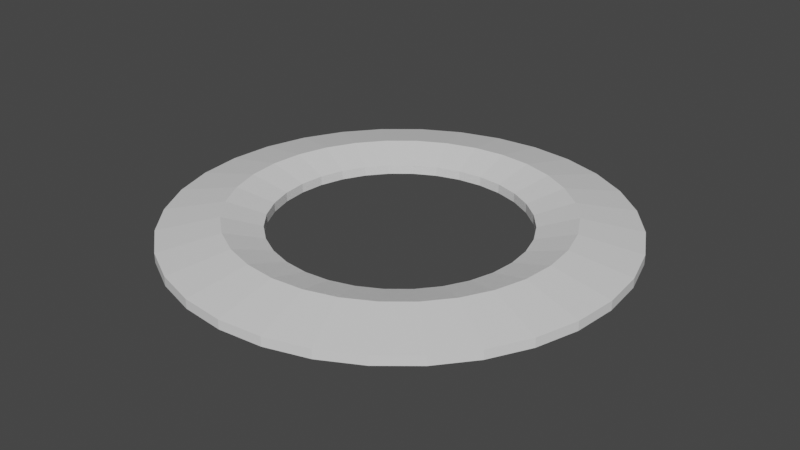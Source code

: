 # Source: idisc.blend  (saved by Blender 3.6.13; exported with 4.5.12 LTS)
import bpy
from mathutils import Matrix  # noqa: F401  (used for matrix-valued properties, if any)

bpy.ops.wm.read_factory_settings(use_empty=True)
scene = bpy.context.scene
scene.name = 'Scene'

# ---- collections
col_collection = bpy.data.collections.new('Collection'); scene.collection.children.link(col_collection)

# ---- materials (node trees are filled in below, after node groups)
mat_material_001 = bpy.data.materials.new('Material.001')
mat_material_001.use_transparent_shadow = False
mat_lights = bpy.data.materials.new('lights')
mat_lights.use_transparent_shadow = False

# ---- material node trees
mat_material_001.use_nodes = True; mat_material_001.node_tree.nodes.clear()
_N = mat_material_001.node_tree.nodes; _L = mat_material_001.node_tree.links
n0 = _N.new('ShaderNodeBsdfPrincipled'); n0.name = 'Principled BSDF'; n0.location = (10, 300)
n0.distribution = 'GGX'
n0.subsurface_method = 'RANDOM_WALK_SKIN'
n0.inputs[3].default_value = 1.45
n0.inputs[27].default_value = (0.0, 0.0, 0.0, 1.0)
n0.inputs[28].default_value = 1.0
n1 = _N.new('ShaderNodeOutputMaterial'); n1.name = 'Material Output'; n1.location = (300, 300)
_L.new(n0.outputs[0], n1.inputs[0])
n1.is_active_output = True
mat_lights.use_nodes = True; mat_lights.node_tree.nodes.clear()
_N = mat_lights.node_tree.nodes; _L = mat_lights.node_tree.links
n0 = _N.new('ShaderNodeBsdfPrincipled'); n0.name = 'Principled BSDF'; n0.location = (10, 300)
n0.distribution = 'GGX'
n0.subsurface_method = 'RANDOM_WALK_SKIN'
n0.inputs[3].default_value = 1.45
n0.inputs[27].default_value = (0.0, 0.0, 0.0, 1.0)
n0.inputs[28].default_value = 1.0
n1 = _N.new('ShaderNodeOutputMaterial'); n1.name = 'Material Output'; n1.location = (300, 300)
_L.new(n0.outputs[0], n1.inputs[0])
n1.is_active_output = True

# ---- world
world_world = bpy.data.worlds.new('World'); scene.world = world_world
world_world.use_nodes = True; world_world.node_tree.nodes.clear()
_N = world_world.node_tree.nodes; _L = world_world.node_tree.links
n0 = _N.new('ShaderNodeOutputWorld'); n0.name = 'World Output'; n0.location = (300, 300)
n1 = _N.new('ShaderNodeBackground'); n1.name = 'Background'; n1.location = (10, 300)
n1.inputs[0].default_value = (0.05088, 0.05088, 0.05088, 1.0)
_L.new(n1.outputs[0], n0.inputs[0])
n0.is_active_output = True
world_world.color = (0.05088, 0.05088, 0.05088)
world_world.use_sun_shadow = False
world_world.sun_shadow_jitter_overblur = 0.0

# ---- meshes
me_circle = bpy.data.meshes.new('Circle')
me_circle.from_pydata([(-4.293e-10, 0.12, -0.0025), (-0.02341, 0.1177, -0.0025), (-0.04592, 0.1109, -0.0025), (-0.06667, 0.09978, -0.0025), (-0.08485, 0.08485, -0.0025), (-0.09978, 0.06667, -0.0025), (-0.1109, 0.04592, -0.0025), (-0.1177, 0.02341, -0.0025), (-0.12, 0.0, -0.0025), (-0.1177, -0.02341, -0.0025), (-0.1109, -0.04592, -0.0025), (-0.09978, -0.06667, -0.0025), (-0.08485, -0.08485, -0.0025), (-0.06667, -0.09978, -0.0025), (-0.04592, -0.1109, -0.0025), (-0.02341, -0.1177, -0.0025), (-4.293e-10, -0.12, -0.0025), (0.02341, -0.1177, -0.0025), (0.04592, -0.1109, -0.0025), (0.06667, -0.09978, -0.0025), (0.08485, -0.08485, -0.0025), (0.09978, -0.06667, -0.0025), (0.1109, -0.04592, -0.0025), (0.1177, -0.02341, -0.0025), (0.12, 0.0, -0.0025), (0.1177, 0.02341, -0.0025), (0.1109, 0.04592, -0.0025), (0.09978, 0.06667, -0.0025), (0.08485, 0.08485, -0.0025), (0.06667, 0.09978, -0.0025), (0.04592, 0.1109, -0.0025), (0.02341, 0.1177, -0.0025), (-0.01311, 0.06591, -0.0025), (-5.949e-09, 0.0672, -0.0025), (-0.02572, 0.06209, -0.0025), (-0.03734, 0.05588, -0.0025), (-0.04752, 0.04752, -0.0025), (-0.05588, 0.03734, -0.0025), (-0.06209, 0.02572, -0.0025), (-0.06591, 0.01311, -0.0025), (-0.0672, -5.538e-09, -0.0025), (-0.06591, -0.01311, -0.0025), (-0.06209, -0.02572, -0.0025), (-0.05588, -0.03734, -0.0025), (-0.04752, -0.04752, -0.0025), (-0.03734, -0.05588, -0.0025), (-0.02572, -0.06209, -0.0025), (-0.01311, -0.06591, -0.0025), (5.097e-09, -0.0672, -0.0025), (0.01311, -0.06591, -0.0025), (0.02572, -0.06209, -0.0025), (0.03734, -0.05588, -0.0025), (0.04752, -0.04752, -0.0025), (0.05588, -0.03734, -0.0025), (0.06209, -0.02572, -0.0025), (0.06591, -0.01311, -0.0025), (0.0672, 5.508e-09, -0.0025), (0.06591, 0.01311, -0.0025), (0.06209, 0.02572, -0.0025), (0.05588, 0.03734, -0.0025), (0.04752, 0.04752, -0.0025), (0.03734, 0.05588, -0.0025), (0.02572, 0.06209, -0.0025), (0.01311, 0.06591, -0.0025), (-0.01717, 0.08631, -0.008467), (-2.152e-10, 0.088, -0.008467), (-0.03367, 0.0813, -0.008467), (-0.04889, 0.07317, -0.008467), (-0.06222, 0.06222, -0.008467), (-0.07317, 0.04889, -0.008467), (-0.0813, 0.03367, -0.008467), (-0.08631, 0.01717, -0.008467), (-0.088, -5.352e-11, -0.008467), (-0.08631, -0.01717, -0.008467), (-0.0813, -0.03367, -0.008467), (-0.07317, -0.04889, -0.008467), (-0.06222, -0.06222, -0.008467), (-0.04889, -0.07317, -0.008467), (-0.03367, -0.0813, -0.008467), (-0.01717, -0.08631, -0.008467), (-2.152e-10, -0.088, -0.008467), (0.01717, -0.08631, -0.008467), (0.03367, -0.0813, -0.008467), (0.04889, -0.07317, -0.008467), (0.06222, -0.06222, -0.008467), (0.07317, -0.04889, -0.008467), (0.0813, -0.03367, -0.008467), (0.08631, -0.01717, -0.008467), (0.088, -5.352e-11, -0.008467), (0.08631, 0.01717, -0.008467), (0.0813, 0.03367, -0.008467), (0.07317, 0.04889, -0.008467), (0.06222, 0.06222, -0.008467), (0.04889, 0.07317, -0.008467), (0.03367, 0.0813, -0.008467), (0.01717, 0.08631, -0.008467), (0.088, -5.352e-11, 0.008467), (0.08631, -0.01717, 0.008467), (-4.293e-10, 0.12, 0.0025), (-0.02341, 0.1177, 0.0025), (-0.04592, 0.1109, 0.0025), (-0.06667, 0.09978, 0.0025), (-0.08485, 0.08485, 0.0025), (-0.09978, 0.06667, 0.0025), (-0.1109, 0.04592, 0.0025), (-0.1177, 0.02341, 0.0025), (-0.12, 0.0, 0.0025), (-0.1177, -0.02341, 0.0025), (-0.1109, -0.04592, 0.0025), (-0.09978, -0.06667, 0.0025), (-0.08485, -0.08485, 0.0025), (-0.06667, -0.09978, 0.0025), (-0.04592, -0.1109, 0.0025), (-0.02341, -0.1177, 0.0025), (-4.293e-10, -0.12, 0.0025), (0.02341, -0.1177, 0.0025), (0.04592, -0.1109, 0.0025), (0.06667, -0.09978, 0.0025), (0.08485, -0.08485, 0.0025), (0.09978, -0.06667, 0.0025), (0.1109, -0.04592, 0.0025), (0.1177, -0.02341, 0.0025), (0.12, 0.0, 0.0025), (0.1177, 0.02341, 0.0025), (0.1109, 0.04592, 0.0025), (0.09978, 0.06667, 0.0025), (0.08485, 0.08485, 0.0025), (0.06667, 0.09978, 0.0025), (0.04592, 0.1109, 0.0025), (0.02341, 0.1177, 0.0025), (-0.01311, 0.06591, 0.0025), (-5.949e-09, 0.0672, 0.0025), (-0.02572, 0.06209, 0.0025), (-0.03734, 0.05588, 0.0025), (-0.04752, 0.04752, 0.0025), (-0.05588, 0.03734, 0.0025), (-0.06209, 0.02572, 0.0025), (-0.06591, 0.01311, 0.0025), (-0.0672, -5.538e-09, 0.0025), (-0.06591, -0.01311, 0.0025), (-0.06209, -0.02572, 0.0025), (-0.05588, -0.03734, 0.0025), (-0.04752, -0.04752, 0.0025), (-0.03734, -0.05588, 0.0025), (-0.02572, -0.06209, 0.0025), (-0.01311, -0.06591, 0.0025), (5.097e-09, -0.0672, 0.0025), (0.01311, -0.06591, 0.0025), (0.02572, -0.06209, 0.0025), (0.03734, -0.05588, 0.0025), (0.04752, -0.04752, 0.0025), (0.05588, -0.03734, 0.0025), (0.06209, -0.02572, 0.0025), (0.06591, -0.01311, 0.0025), (0.0672, 5.508e-09, 0.0025), (0.06591, 0.01311, 0.0025), (0.06209, 0.02572, 0.0025), (0.05588, 0.03734, 0.0025), (0.04752, 0.04752, 0.0025), (0.03734, 0.05588, 0.0025), (0.02572, 0.06209, 0.0025), (0.01311, 0.06591, 0.0025), (-0.01717, 0.08631, 0.008467), (-2.152e-10, 0.088, 0.008467), (-0.03367, 0.0813, 0.008467), (-0.04889, 0.07317, 0.008467), (-0.06222, 0.06222, 0.008467), (-0.07317, 0.04889, 0.008467), (-0.0813, 0.03367, 0.008467), (-0.08631, 0.01717, 0.008467), (-0.088, -5.352e-11, 0.008467), (-0.08631, -0.01717, 0.008467), (-0.0813, -0.03367, 0.008467), (-0.07317, -0.04889, 0.008467), (-0.06222, -0.06222, 0.008467), (-0.04889, -0.07317, 0.008467), (-0.03367, -0.0813, 0.008467), (-0.01717, -0.08631, 0.008467), (-2.152e-10, -0.088, 0.008467), (0.01717, -0.08631, 0.008467), (0.03367, -0.0813, 0.008467), (0.04889, -0.07317, 0.008467), (0.06222, -0.06222, 0.008467), (0.07317, -0.04889, 0.008467), (0.0813, -0.03367, 0.008467), (0.08631, 0.01717, 0.008467), (0.0813, 0.03367, 0.008467), (0.07317, 0.04889, 0.008467), (0.06222, 0.06222, 0.008467), (0.04889, 0.07317, 0.008467), (0.03367, 0.0813, 0.008467), (0.01717, 0.08631, 0.008467), (-0.01904, 0.09572, 0.006677), (-2.794e-10, 0.0976, 0.006677), (-0.03735, 0.09017, 0.006677), (-0.05422, 0.08115, 0.006677), (-0.06901, 0.06901, 0.006677), (-0.08115, 0.05422, 0.006677), (-0.09017, 0.03735, 0.006677), (-0.09572, 0.01904, 0.006677), (-0.0976, -3.747e-11, 0.006677), (-0.09572, -0.01904, 0.006677), (-0.09017, -0.03735, 0.006677), (-0.08115, -0.05422, 0.006677), (-0.06901, -0.06901, 0.006677), (-0.05422, -0.08115, 0.006677), (-0.03735, -0.09017, 0.006677), (-0.01904, -0.09572, 0.006677), (-2.794e-10, -0.0976, 0.006677), (0.01904, -0.09572, 0.006677), (0.03735, -0.09017, 0.006677), (0.05422, -0.08115, 0.006677), (0.06901, -0.06901, 0.006677), (0.08115, -0.05422, 0.006677), (0.09017, -0.03735, 0.006677), (0.09572, 0.01904, 0.006677), (0.09017, 0.03735, 0.006677), (0.08115, 0.05422, 0.006677), (0.06901, 0.06901, 0.006677), (0.05422, 0.08115, 0.006677), (0.03735, 0.09017, 0.006677), (0.01904, 0.09572, 0.006677), (0.0976, -3.747e-11, 0.006677), (0.09572, -0.01904, 0.006677), (-0.01904, 0.09572, -0.006677), (-2.794e-10, 0.0976, -0.006677), (-0.03735, 0.09017, -0.006677), (-0.05422, 0.08115, -0.006677), (-0.06901, 0.06901, -0.006677), (-0.08115, 0.05422, -0.006677), (-0.09017, 0.03735, -0.006677), (-0.09572, 0.01904, -0.006677), (-0.0976, -3.747e-11, -0.006677), (-0.09572, -0.01904, -0.006677), (-0.09017, -0.03735, -0.006677), (-0.08115, -0.05422, -0.006677), (-0.06901, -0.06901, -0.006677), (-0.05422, -0.08115, -0.006677), (-0.03735, -0.09017, -0.006677), (-0.01904, -0.09572, -0.006677), (-2.794e-10, -0.0976, -0.006677), (0.01904, -0.09572, -0.006677), (0.03735, -0.09017, -0.006677), (0.05422, -0.08115, -0.006677), (0.06901, -0.06901, -0.006677), (0.08115, -0.05422, -0.006677), (0.09017, -0.03735, -0.006677), (0.09572, -0.01904, -0.006677), (0.0976, -3.747e-11, -0.006677), (0.09572, 0.01904, -0.006677), (0.09017, 0.03735, -0.006677), (0.08115, 0.05422, -0.006677), (0.06901, 0.06901, -0.006677), (0.05422, 0.08115, -0.006677), (0.03735, 0.09017, -0.006677), (0.01904, 0.09572, -0.006677)], [], [(248, 24, 23, 247), (224, 1, 0, 225), (226, 2, 1, 224), (227, 3, 2, 226), (228, 4, 3, 227), (229, 5, 4, 228), (230, 6, 5, 229), (231, 7, 6, 230), (232, 8, 7, 231), (233, 9, 8, 232), (234, 10, 9, 233), (235, 11, 10, 234), (236, 12, 11, 235), (237, 13, 12, 236), (238, 14, 13, 237), (239, 15, 14, 238), (240, 16, 15, 239), (241, 17, 16, 240), (242, 18, 17, 241), (243, 19, 18, 242), (244, 20, 19, 243), (245, 21, 20, 244), (246, 22, 21, 245), (247, 23, 22, 246), (249, 25, 24, 248), (250, 26, 25, 249), (251, 27, 26, 250), (252, 28, 27, 251), (253, 29, 28, 252), (254, 30, 29, 253), (255, 31, 30, 254), (225, 0, 31, 255), (32, 64, 65, 33), (34, 66, 64, 32), (35, 67, 66, 34), (36, 68, 67, 35), (37, 69, 68, 36), (38, 70, 69, 37), (39, 71, 70, 38), (40, 72, 71, 39), (41, 73, 72, 40), (42, 74, 73, 41), (43, 75, 74, 42), (44, 76, 75, 43), (45, 77, 76, 44), (46, 78, 77, 45), (47, 79, 78, 46), (48, 80, 79, 47), (49, 81, 80, 48), (50, 82, 81, 49), (51, 83, 82, 50), (52, 84, 83, 51), (53, 85, 84, 52), (54, 86, 85, 53), (55, 87, 86, 54), (56, 88, 87, 55), (57, 89, 88, 56), (58, 90, 89, 57), (59, 91, 90, 58), (60, 92, 91, 59), (61, 93, 92, 60), (62, 94, 93, 61), (63, 95, 94, 62), (33, 65, 95, 63), (222, 223, 121, 122), (192, 193, 98, 99), (194, 192, 99, 100), (195, 194, 100, 101), (196, 195, 101, 102), (197, 196, 102, 103), (198, 197, 103, 104), (199, 198, 104, 105), (200, 199, 105, 106), (201, 200, 106, 107), (202, 201, 107, 108), (203, 202, 108, 109), (204, 203, 109, 110), (205, 204, 110, 111), (206, 205, 111, 112), (207, 206, 112, 113), (208, 207, 113, 114), (209, 208, 114, 115), (210, 209, 115, 116), (211, 210, 116, 117), (212, 211, 117, 118), (213, 212, 118, 119), (214, 213, 119, 120), (223, 214, 120, 121), (215, 222, 122, 123), (216, 215, 123, 124), (217, 216, 124, 125), (218, 217, 125, 126), (219, 218, 126, 127), (220, 219, 127, 128), (221, 220, 128, 129), (193, 221, 129, 98), (130, 131, 163, 162), (132, 130, 162, 164), (133, 132, 164, 165), (134, 133, 165, 166), (135, 134, 166, 167), (136, 135, 167, 168), (137, 136, 168, 169), (138, 137, 169, 170), (139, 138, 170, 171), (140, 139, 171, 172), (141, 140, 172, 173), (142, 141, 173, 174), (143, 142, 174, 175), (144, 143, 175, 176), (145, 144, 176, 177), (146, 145, 177, 178), (147, 146, 178, 179), (148, 147, 179, 180), (149, 148, 180, 181), (150, 149, 181, 182), (151, 150, 182, 183), (152, 151, 183, 184), (153, 152, 184, 97), (154, 153, 97, 96), (155, 154, 96, 185), (156, 155, 185, 186), (157, 156, 186, 187), (158, 157, 187, 188), (159, 158, 188, 189), (160, 159, 189, 190), (161, 160, 190, 191), (131, 161, 191, 163), (53, 52, 150, 151), (52, 51, 149, 150), (51, 50, 148, 149), (50, 49, 147, 148), (49, 48, 146, 147), (48, 47, 145, 146), (47, 46, 144, 145), (46, 45, 143, 144), (45, 44, 142, 143), (44, 43, 141, 142), (43, 42, 140, 141), (42, 41, 139, 140), (41, 40, 138, 139), (40, 39, 137, 138), (39, 38, 136, 137), (38, 37, 135, 136), (37, 36, 134, 135), (36, 35, 133, 134), (35, 34, 132, 133), (34, 32, 130, 132), (32, 33, 131, 130), (33, 63, 161, 131), (63, 62, 160, 161), (62, 61, 159, 160), (60, 59, 157, 158), (61, 60, 158, 159), (59, 58, 156, 157), (58, 57, 155, 156), (57, 56, 154, 155), (56, 55, 153, 154), (55, 54, 152, 153), (54, 53, 151, 152), (16, 17, 115, 114), (17, 18, 116, 115), (18, 19, 117, 116), (19, 20, 118, 117), (20, 21, 119, 118), (21, 22, 120, 119), (22, 23, 121, 120), (23, 24, 122, 121), (24, 25, 123, 122), (25, 26, 124, 123), (26, 27, 125, 124), (27, 28, 126, 125), (28, 29, 127, 126), (29, 30, 128, 127), (30, 31, 129, 128), (31, 0, 98, 129), (0, 1, 99, 98), (1, 2, 100, 99), (2, 3, 101, 100), (3, 4, 102, 101), (4, 5, 103, 102), (5, 6, 104, 103), (6, 7, 105, 104), (7, 8, 106, 105), (8, 9, 107, 106), (9, 10, 108, 107), (10, 11, 109, 108), (11, 12, 110, 109), (12, 13, 111, 110), (13, 14, 112, 111), (14, 15, 113, 112), (15, 16, 114, 113), (163, 191, 221, 193), (191, 190, 220, 221), (190, 189, 219, 220), (189, 188, 218, 219), (188, 187, 217, 218), (187, 186, 216, 217), (186, 185, 215, 216), (185, 96, 222, 215), (97, 184, 214, 223), (184, 183, 213, 214), (183, 182, 212, 213), (182, 181, 211, 212), (181, 180, 210, 211), (180, 179, 209, 210), (179, 178, 208, 209), (178, 177, 207, 208), (177, 176, 206, 207), (176, 175, 205, 206), (175, 174, 204, 205), (174, 173, 203, 204), (173, 172, 202, 203), (172, 171, 201, 202), (171, 170, 200, 201), (170, 169, 199, 200), (169, 168, 198, 199), (168, 167, 197, 198), (167, 166, 196, 197), (166, 165, 195, 196), (165, 164, 194, 195), (164, 162, 192, 194), (162, 163, 193, 192), (96, 97, 223, 222), (65, 225, 255, 95), (95, 255, 254, 94), (94, 254, 253, 93), (93, 253, 252, 92), (92, 252, 251, 91), (91, 251, 250, 90), (90, 250, 249, 89), (89, 249, 248, 88), (87, 247, 246, 86), (86, 246, 245, 85), (85, 245, 244, 84), (84, 244, 243, 83), (83, 243, 242, 82), (82, 242, 241, 81), (81, 241, 240, 80), (80, 240, 239, 79), (79, 239, 238, 78), (78, 238, 237, 77), (77, 237, 236, 76), (76, 236, 235, 75), (75, 235, 234, 74), (74, 234, 233, 73), (73, 233, 232, 72), (72, 232, 231, 71), (71, 231, 230, 70), (70, 230, 229, 69), (69, 229, 228, 68), (68, 228, 227, 67), (67, 227, 226, 66), (66, 226, 224, 64), (64, 224, 225, 65), (88, 248, 247, 87)])
me_circle.polygons.foreach_set('material_index', [0, 0, 0, 0, 0, 0, 0, 0, 0, 0, 0, 0, 0, 0, 0, 0, 0, 0, 0, 0, 0, 0, 0, 0, 0, 0, 0, 0, 0, 0, 0, 0, 0, 0, 0, 0, 0, 0, 0, 0, 0, 0, 0, 0, 0, 0, 0, 0, 0, 0, 0, 0, 0, 0, 0, 0, 0, 0, 0, 0, 0, 0, 0, 0, 0, 0, 0, 0, 0, 0, 0, 0, 0, 0, 0, 0, 0, 0, 0, 0, 0, 0, 0, 0, 0, 0, 0, 0, 0, 0, 0, 0, 0, 0, 0, 0, 0, 0, 0, 0, 0, 0, 0, 0, 0, 0, 0, 0, 0, 0, 0, 0, 0, 0, 0, 0, 0, 0, 0, 0, 0, 0, 0, 0, 0, 0, 0, 0, 0, 0, 0, 0, 0, 0, 0, 0, 0, 0, 0, 0, 0, 0, 0, 0, 0, 0, 0, 0, 0, 0, 0, 0, 0, 0, 0, 0, 0, 0, 0, 0, 1, 1, 1, 1, 1, 1, 1, 1, 1, 1, 1, 1, 1, 1, 1, 1, 1, 1, 1, 1, 1, 1, 1, 1, 1, 1, 1, 1, 1, 1, 1, 1, 1, 1, 1, 1, 1, 1, 1, 1, 1, 1, 1, 1, 1, 1, 1, 1, 1, 1, 1, 1, 1, 1, 1, 1, 1, 1, 1, 1, 1, 1, 1, 1, 1, 1, 1, 1, 1, 1, 1, 1, 1, 1, 1, 1, 1, 1, 1, 1, 1, 1, 1, 1, 1, 1, 1, 1, 1, 1, 1, 1, 1, 1, 1, 1])
_uv = me_circle.uv_layers.new(name='UVMap')
_uv.uv.foreach_set('vector', [0.0, 0.0, 0.0, 0.0, 0.0, 0.0, 0.0, 0.0, 0.0, 0.0, 0.0, 0.0, 0.0, 0.0, 0.0, 0.0, 0.0, 0.0, 0.0, 0.0, 0.0, 0.0, 0.0, 0.0, 0.0, 0.0, 0.0, 0.0, 0.0, 0.0, 0.0, 0.0, 0.0, 0.0, 0.0, 0.0, 0.0, 0.0, 0.0, 0.0, 0.0, 0.0, 0.0, 0.0, 0.0, 0.0, 0.0, 0.0, 0.0, 0.0, 0.0, 0.0, 0.0, 0.0, 0.0, 0.0, 0.0, 0.0, 0.0, 0.0, 0.0, 0.0, 0.0, 0.0, 0.0, 0.0, 0.0, 0.0, 0.0, 0.0, 0.0, 0.0, 0.0, 0.0, 0.0, 0.0, 0.0, 0.0, 0.0, 0.0, 0.0, 0.0, 0.0, 0.0, 0.0, 0.0, 0.0, 0.0, 0.0, 0.0, 0.0, 0.0, 0.0, 0.0, 0.0, 0.0, 0.0, 0.0, 0.0, 0.0, 0.0, 0.0, 0.0, 0.0, 0.0, 0.0, 0.0, 0.0, 0.0, 0.0, 0.0, 0.0, 0.0, 0.0, 0.0, 0.0, 0.0, 0.0, 0.0, 0.0, 0.0, 0.0, 0.0, 0.0, 0.0, 0.0, 0.0, 0.0, 0.0, 0.0, 0.0, 0.0, 0.0, 0.0, 0.0, 0.0, 0.0, 0.0, 0.0, 0.0, 0.0, 0.0, 0.0, 0.0, 0.0, 0.0, 0.0, 0.0, 0.0, 0.0, 0.0, 0.0, 0.0, 0.0, 0.0, 0.0, 0.0, 0.0, 0.0, 0.0, 0.0, 0.0, 0.0, 0.0, 0.0, 0.0, 0.0, 0.0, 0.0, 0.0, 0.0, 0.0, 0.0, 0.0, 0.0, 0.0, 0.0, 0.0, 0.0, 0.0, 0.0, 0.0, 0.0, 0.0, 0.0, 0.0, 0.0, 0.0, 0.0, 0.0, 0.0, 0.0, 0.0, 0.0, 0.0, 0.0, 0.0, 0.0, 0.0, 0.0, 0.0, 0.0, 0.0, 0.0, 0.0, 0.0, 0.0, 0.0, 0.0, 0.0, 0.0, 0.0, 0.0, 0.0, 0.0, 0.0, 0.0, 0.0, 0.0, 0.0, 0.0, 0.0, 0.0, 0.0, 0.0, 0.0, 0.0, 0.0, 0.0, 0.0, 0.0, 0.0, 0.0, 0.0, 0.0, 0.0, 0.0, 0.0, 0.0, 0.0, 0.0, 0.0, 0.0, 0.0, 0.0, 0.0, 0.0, 0.0, 0.0, 0.0, 0.0, 0.0, 0.0, 0.0, 0.0, 0.0, 0.0, 0.0, 0.0, 0.0, 0.0, 0.0, 0.0, 0.0, 0.0, 0.0, 0.0, 0.0, 0.0, 0.0, 0.0, 0.0, 0.0, 0.0, 0.0, 0.0, 0.0, 0.0, 0.0, 0.0, 0.0, 0.0, 0.0, 0.0, 0.0, 0.0, 0.0, 0.0, 0.0, 0.0, 0.0, 0.0, 0.0, 0.0, 0.0, 0.0, 0.0, 0.0, 0.0, 0.0, 0.0, 0.0, 0.0, 0.0, 0.0, 0.0, 0.0, 0.0, 0.0, 0.0, 0.0, 0.0, 0.0, 0.0, 0.0, 0.0, 0.0, 0.0, 0.0, 0.0, 0.0, 0.0, 0.0, 0.0, 0.0, 0.0, 0.0, 0.0, 0.0, 0.0, 0.0, 0.0, 0.0, 0.0, 0.0, 0.0, 0.0, 0.0, 0.0, 0.0, 0.0, 0.0, 0.0, 0.0, 0.0, 0.0, 0.0, 0.0, 0.0, 0.0, 0.0, 0.0, 0.0, 0.0, 0.0, 0.0, 0.0, 0.0, 0.0, 0.0, 0.0, 0.0, 0.0, 0.0, 0.0, 0.0, 0.0, 0.0, 0.0, 0.0, 0.0, 0.0, 0.0, 0.0, 0.0, 0.0, 0.0, 0.0, 0.0, 0.0, 0.0, 0.0, 0.0, 0.0, 0.0, 0.0, 0.0, 0.0, 0.0, 0.0, 0.0, 0.0, 0.0, 0.0, 0.0, 0.0, 0.0, 0.0, 0.0, 0.0, 0.0, 0.0, 0.0, 0.0, 0.0, 0.0, 0.0, 0.0, 0.0, 0.0, 0.0, 0.0, 0.0, 0.0, 0.0, 0.0, 0.0, 0.0, 0.0, 0.0, 0.0, 0.0, 0.0, 0.0, 0.0, 0.0, 0.0, 0.0, 0.0, 0.0, 0.0, 0.0, 0.0, 0.0, 0.0, 0.0, 0.0, 0.0, 0.0, 0.0, 0.0, 0.0, 0.0, 0.0, 0.0, 0.0, 0.0, 0.0, 0.0, 0.0, 0.0, 0.0, 0.0, 0.0, 0.0, 0.0, 0.0, 0.0, 0.0, 0.0, 0.0, 0.0, 0.0, 0.0, 0.0, 0.0, 0.0, 0.0, 0.0, 0.0, 0.0, 0.0, 0.0, 0.0, 0.0, 0.0, 0.0, 0.0, 0.0, 0.0, 0.0, 0.0, 0.0, 0.0, 0.0, 0.0, 0.0, 0.0, 0.0, 0.0, 0.0, 0.0, 0.0, 0.0, 0.0, 0.0, 0.0, 0.0, 0.0, 0.0, 0.0, 0.0, 0.0, 0.0, 0.0, 0.0, 0.0, 0.0, 0.0, 0.0, 0.0, 0.0, 0.0, 0.0, 0.0, 0.0, 0.0, 0.0, 0.0, 0.0, 0.0, 0.0, 0.0, 0.0, 0.0, 0.0, 0.0, 0.0, 0.0, 0.0, 0.0, 0.0, 0.0, 0.0, 0.0, 0.0, 0.0, 0.0, 0.0, 0.0, 0.0, 0.0, 0.0, 0.0, 0.0, 0.0, 0.0, 0.0, 0.0, 0.0, 0.0, 0.0, 0.0, 0.0, 0.0, 0.0, 0.0, 0.0, 0.0, 0.0, 0.0, 0.0, 0.0, 0.0, 0.0, 0.0, 0.0, 0.0, 0.0, 0.0, 0.0, 0.0, 0.0, 0.0, 0.0, 0.0, 0.0, 0.0, 0.0, 0.0, 0.0, 0.0, 0.0, 0.0, 0.0, 0.0, 0.0, 0.0, 0.0, 0.0, 0.0, 0.0, 0.0, 0.0, 0.0, 0.0, 0.0, 0.0, 0.0, 0.0, 0.0, 0.0, 0.0, 0.0, 0.0, 0.0, 0.0, 0.0, 0.0, 0.0, 0.0, 0.0, 0.0, 0.0, 0.0, 0.0, 0.0, 0.0, 0.0, 0.0, 0.0, 0.0, 0.0, 0.0, 0.0, 0.0, 0.0, 0.0, 0.0, 0.0, 0.0, 0.0, 0.0, 0.0, 0.0, 0.0, 0.0, 0.0, 0.0, 0.0, 0.0, 0.0, 0.0, 0.0, 0.0, 0.0, 0.0, 0.0, 0.0, 0.0, 0.0, 0.0, 0.0, 0.0, 0.0, 0.0, 0.0, 0.0, 0.0, 0.0, 0.0, 0.0, 0.0, 0.0, 0.0, 0.0, 0.0, 0.0, 0.0, 0.0, 0.0, 0.0, 0.0, 0.0, 0.0, 0.0, 0.0, 0.0, 0.0, 0.0, 0.0, 0.0, 0.0, 0.0, 0.0, 0.0, 0.0, 0.0, 0.0, 0.0, 0.0, 0.0, 0.0, 0.0, 0.0, 0.0, 0.0, 0.0, 0.0, 0.0, 0.0, 0.0, 0.0, 0.0, 0.0, 0.0, 0.0, 0.0, 0.0, 0.0, 0.0, 0.0, 0.0, 0.0, 0.0, 0.0, 0.0, 0.0, 0.0, 0.0, 0.0, 0.0, 0.0, 0.0, 0.0, 0.0, 0.0, 0.0, 0.0, 0.0, 0.0, 0.0, 0.0, 0.0, 0.0, 0.0, 0.0, 0.0, 0.0, 0.0, 0.0, 0.0, 0.0, 0.0, 0.0, 0.0, 0.0, 0.0, 0.0, 0.0, 0.0, 0.0, 0.0, 0.0, 0.0, 0.0, 0.0, 0.0, 0.0, 0.0, 0.0, 0.0, 0.0, 0.0, 0.0, 0.0, 0.0, 0.0, 0.0, 0.0, 0.0, 0.0, 0.0, 0.0, 0.0, 0.0, 0.0, 0.0, 0.0, 0.0, 0.0, 0.0, 0.0, 0.0, 0.0, 0.0, 0.0, 0.0, 0.0, 0.0, 0.0, 0.0, 0.0, 0.0, 0.0, 0.0, 0.0, 0.0, 0.0, 0.0, 0.0, 0.0, 0.0, 0.0, 0.0, 0.0, 0.0, 0.0, 0.0, 0.0, 0.0, 0.0, 0.0, 0.0, 0.0, 0.0, 0.0, 0.0, 0.0, 0.0, 0.0, 0.0, 0.0, 0.0, 0.0, 0.0, 0.0, 0.0, 0.0, 0.0, 0.0, 0.0, 0.0, 0.0, 0.0, 0.0, 0.0, 0.0, 0.0, 0.0, 0.0, 0.0, 0.0, 0.0, 0.0, 0.0, 0.0, 0.0, 0.0, 0.0, 0.0, 0.0, 0.0, 0.0, 0.0, 0.0, 0.0, 0.0, 0.0, 0.0, 0.0, 0.0, 0.0, 0.0, 0.0, 0.0, 0.0, 0.0, 0.0, 0.0, 0.0, 0.0, 0.0, 0.0, 0.0, 0.0, 0.0, 0.0, 0.0, 0.0, 0.0, 0.0, 0.0, 0.0, 0.0, 0.0, 0.0, 0.0, 0.0, 0.0, 0.0, 0.0, 0.0, 0.0, 0.0, 0.0, 0.0, 0.0, 0.0, 0.0, 0.0, 0.0, 0.0, 0.0, 0.0, 0.0, 0.0, 0.0, 0.0, 0.0, 0.0, 0.0, 0.0, 0.0, 0.0, 0.0, 0.0, 0.0, 0.0, 0.0, 0.0, 0.0, 0.0, 0.0, 0.0, 0.0, 0.0, 0.0, 0.0, 0.0, 0.0, 0.0, 0.0, 0.0, 0.0, 0.0, 0.0, 0.0, 0.0, 0.0, 0.0, 0.0, 0.0, 0.0, 0.0, 0.0, 0.0, 0.0, 0.0, 0.0, 0.0, 0.0, 0.0, 0.0, 0.0, 0.0, 0.0, 0.0, 0.0, 0.0, 0.0, 0.0, 0.0, 0.0, 0.0, 0.0, 0.0, 0.0, 0.0, 0.0, 0.0, 0.0, 0.0, 0.0, 0.0, 0.0, 0.0, 0.0, 0.0, 0.0, 0.0, 0.0, 0.0, 0.0, 0.0, 0.0, 0.0, 0.0, 0.0, 0.0, 0.0, 0.0, 0.0, 0.0, 0.0, 0.0, 0.0, 0.0, 0.0, 0.0, 0.0, 0.0, 0.0, 0.0, 0.0, 0.0, 0.0, 0.0, 0.0, 0.0, 0.0, 0.0, 0.0, 0.0, 0.0, 0.0, 0.0, 0.0, 0.0, 0.0, 0.0, 0.0, 0.0, 0.0, 0.0, 0.0, 0.0, 0.0, 0.0, 0.0, 0.0, 0.0, 0.0, 0.0, 0.0, 0.0, 0.0, 0.0, 0.0, 0.0, 0.0, 0.0, 0.0, 0.0, 0.0, 0.0, 0.0, 0.0, 0.0, 0.0, 0.0, 0.0, 0.0, 0.0, 0.0, 0.0, 0.0, 0.0, 0.0, 0.0, 0.0, 0.0, 0.0, 0.0, 0.0, 0.0, 0.0, 0.0, 0.0, 0.0, 0.0, 0.0, 0.0, 0.0, 0.0, 0.0, 0.0, 0.0, 0.0, 0.0, 0.0, 0.0, 0.0, 0.0, 0.0, 0.0, 0.0, 0.0, 0.0, 0.0, 0.0, 0.0, 0.0, 0.0, 0.0, 0.0, 0.0, 0.0, 0.0, 0.0, 0.0, 0.0, 0.0, 0.0, 0.0, 0.0, 0.0, 0.0, 0.0, 0.0, 0.0, 0.0, 0.0, 0.0, 0.0, 0.0, 0.0, 0.0, 0.0, 0.0, 0.0, 0.0, 0.0, 0.0, 0.0, 0.0, 0.0, 0.0, 0.0, 0.0, 0.0, 0.0, 0.0, 0.0, 0.0, 0.0, 0.0, 0.0, 0.0, 0.0, 0.0, 0.0, 0.0, 0.0, 0.0, 0.0, 0.0, 0.0, 0.0, 0.0, 0.0, 0.0, 0.0, 0.0, 0.0, 0.0, 0.0, 0.0, 0.0, 0.0, 0.0, 0.0, 0.0, 0.0, 0.0, 0.0, 0.0, 0.0, 0.0, 0.0, 0.0, 0.0, 0.0, 0.0, 0.0, 0.0, 0.0, 0.0, 0.0, 0.0, 0.0, 0.0, 0.0, 0.0, 0.0, 0.0, 0.0, 0.0, 0.0, 0.0, 0.0, 0.0, 0.0, 0.0, 0.0, 0.0, 0.0, 0.0, 0.0, 0.0, 0.0, 0.0, 0.0, 0.0, 0.0, 0.0, 0.0, 0.0, 0.0, 0.0, 0.0, 0.0, 0.0, 0.0, 0.0, 0.0, 0.0, 0.0, 0.0, 0.0, 0.0, 0.0, 0.0, 0.0, 0.0, 0.0, 0.0, 0.0, 0.0, 0.0, 0.0, 0.0, 0.0, 0.0, 0.0, 0.0, 0.0, 0.0, 0.0, 0.0, 0.0, 0.0, 0.0, 0.0, 0.0, 0.0, 0.0, 0.0, 0.0, 0.0, 0.0, 0.0, 0.0, 0.0, 0.0, 0.0, 0.0, 0.0, 0.0, 0.0, 0.0, 0.0, 0.0, 0.0, 0.0, 0.0, 0.0, 0.0, 0.0, 0.0, 0.0, 0.0, 0.0, 0.0, 0.0, 0.0, 0.0, 0.0, 0.0, 0.0, 0.0, 0.0, 0.0, 0.0, 0.0, 0.0, 0.0, 0.0, 0.0, 0.0, 0.0, 0.0, 0.0, 0.0, 0.0, 0.0, 0.0, 0.0, 0.0, 0.0, 0.0, 0.0, 0.0, 0.0, 0.0, 0.0, 0.0, 0.0, 0.0, 0.0, 0.0, 0.0, 0.0, 0.0, 0.0, 0.0, 0.0, 0.0, 0.0, 0.0, 0.0, 0.0, 0.0, 0.0, 0.0, 0.0, 0.0, 0.0, 0.0, 0.0, 0.0, 0.0, 0.0, 0.0, 0.0, 0.0, 0.0, 0.0, 0.0, 0.0, 0.0, 0.0, 0.0, 0.0, 0.0, 0.0, 0.0, 0.0, 0.0, 0.0, 0.0, 0.0, 0.0, 0.0, 0.0, 0.0, 0.0, 0.0, 0.0, 0.0, 0.0, 0.0, 0.0, 0.0, 0.0, 0.0, 0.0, 0.0, 0.0, 0.0, 0.0, 0.0, 0.0, 0.0, 0.0, 0.0, 0.0, 0.0, 0.0, 0.0, 0.0, 0.0, 0.0, 0.0, 0.0, 0.0, 0.0, 0.0, 0.0, 0.0, 0.0, 0.0, 0.0, 0.0, 0.0, 0.0, 0.0, 0.0, 0.0, 0.0, 0.0, 0.0, 0.0, 0.0, 0.0, 0.0, 0.0, 0.0, 0.0, 0.0, 0.0, 0.0, 0.0, 0.0, 0.0, 0.0, 0.0, 0.0, 0.0, 0.0, 0.0, 0.0, 0.0, 0.0, 0.0, 0.0, 0.0, 0.0, 0.0, 0.0, 0.0, 0.0, 0.0, 0.0, 0.0, 0.0, 0.0, 0.0, 0.0, 0.0, 0.0, 0.0, 0.0, 0.0, 0.0, 0.0, 0.0, 0.0, 0.0, 0.0, 0.0, 0.0, 0.0, 0.0, 0.0, 0.0, 0.0, 0.0, 0.0, 0.0, 0.0, 0.0, 0.0, 0.0, 0.0, 0.0, 0.0, 0.0, 0.0, 0.0, 0.0, 0.0, 0.0, 0.0, 0.0, 0.0, 0.0, 0.0, 0.0, 0.0, 0.0, 0.0, 0.0, 0.0, 0.0, 0.0, 0.0, 0.0, 0.0, 0.0, 0.0, 0.0, 0.0, 0.0, 0.0, 0.0, 0.0, 0.0, 0.0, 0.0, 0.0, 0.0, 0.0, 0.0, 0.0, 0.0, 0.0, 0.0, 0.0, 0.0, 0.0, 0.0, 0.0, 0.0, 0.0, 0.0, 0.0, 0.0, 0.0, 0.0, 0.0, 0.0, 0.0, 0.0, 0.0, 0.0, 0.0, 0.0, 0.0, 0.0, 0.0, 0.0, 0.0, 0.0, 0.0, 0.0, 0.0, 0.0, 0.0, 0.0, 0.0, 0.0, 0.0, 0.0, 0.0, 0.0, 0.0, 0.0, 0.0, 0.0, 0.0, 0.0, 0.0, 0.0, 0.0, 0.0, 0.0, 0.0, 0.0, 0.0, 0.0, 0.0, 0.0, 0.0, 0.0, 0.0, 0.0, 0.0, 0.0, 0.0, 0.0, 0.0, 0.0, 0.0, 0.0, 0.0, 0.0, 0.0, 0.0, 0.0, 0.0, 0.0, 0.0, 0.0, 0.0, 0.0, 0.0, 0.0, 0.0, 0.0, 0.0, 0.0, 0.0, 0.0, 0.0, 0.0, 0.0, 0.0, 0.0, 0.0, 0.0, 0.0, 0.0, 0.0, 0.0, 0.0, 0.0, 0.0, 0.0, 0.0, 0.0, 0.0, 0.0, 0.0, 0.0, 0.0, 0.0, 0.0, 0.0, 0.0, 0.0, 0.0, 0.0, 0.0, 0.0, 0.0, 0.0, 0.0, 0.0, 0.0, 0.0, 0.0, 0.0, 0.0, 0.0, 0.0, 0.0, 0.0, 0.0, 0.0, 0.0, 0.0, 0.0, 0.0, 0.0, 0.0, 0.0, 0.0, 0.0, 0.0, 0.0, 0.0, 0.0, 0.0, 0.0, 0.0, 0.0, 0.0, 0.0, 0.0, 0.0, 0.0, 0.0, 0.0, 0.0, 0.0, 0.0, 0.0, 0.0, 0.0, 0.0, 0.0, 0.0, 0.0, 0.0, 0.0, 0.0, 0.0, 0.0, 0.0, 0.0, 0.0, 0.0, 0.0, 0.0, 0.0, 0.0, 0.0, 0.0, 0.0, 0.0, 0.0, 0.0, 0.0, 0.0, 0.0, 0.0, 0.0, 0.0, 0.0, 0.0, 0.0, 0.0, 0.0, 0.0, 0.0, 0.0, 0.0, 0.0, 0.0, 0.0, 0.0, 0.0, 0.0, 0.0, 0.0, 0.0, 0.0, 0.0, 0.0, 0.0, 0.0, 0.0, 0.0, 0.0, 0.0, 0.0, 0.0, 0.0, 0.0, 0.0, 0.0, 0.0, 0.0, 0.0, 0.0, 0.0, 0.0, 0.0, 0.0, 0.0, 0.0, 0.0, 0.0, 0.0, 0.0, 0.0, 0.0, 0.0, 0.0, 0.0, 0.0, 0.0, 0.0, 0.0, 0.0, 0.0, 0.0, 0.0, 0.0, 0.0, 0.0, 0.0, 0.0, 0.0, 0.0, 0.0, 0.0, 0.0, 0.0, 0.0, 0.0, 0.0, 0.0, 0.0, 0.0, 0.0, 0.0, 0.0, 0.0, 0.0, 0.0, 0.0, 0.0, 0.0, 0.0, 0.0, 0.0, 0.0, 0.0, 0.0, 0.0, 0.0, 0.0, 0.0, 0.0, 0.0, 0.0, 0.0, 0.0, 0.0, 0.0, 0.0, 0.0, 0.0, 0.0, 0.0, 0.0, 0.0, 0.0, 0.0, 0.0, 0.0, 0.0, 0.0, 0.0, 0.0, 0.0, 0.0, 0.0, 0.0, 0.0, 0.0, 0.0, 0.0, 0.0, 0.0, 0.0, 0.0, 0.0, 0.0, 0.0, 0.0, 0.0, 0.0, 0.0, 0.0, 0.0, 0.0, 0.0, 0.0, 0.0, 0.0, 0.0, 0.0, 0.0, 0.0, 0.0, 0.0, 0.0, 0.0, 0.0, 0.0, 0.0, 0.0, 0.0, 0.0, 0.0, 0.0, 0.0, 0.0, 0.0, 0.0, 0.0, 0.0, 0.0, 0.0, 0.0, 0.0, 0.0, 0.0, 0.0, 0.0, 0.0, 0.0, 0.0, 0.0, 0.0, 0.0, 0.0, 0.0, 0.0, 0.0, 0.0, 0.0, 0.0, 0.0, 0.0, 0.0, 0.0, 0.0, 0.0, 0.0, 0.0, 0.0, 0.0, 0.0, 0.0, 0.0, 0.0, 0.0, 0.0, 0.0, 0.0, 0.0, 0.0, 0.0, 0.0, 0.0, 0.0, 0.0, 0.0, 0.0, 0.0, 0.0, 0.0, 0.0, 0.0, 0.0, 0.0, 0.0, 0.0, 0.0, 0.0, 0.0, 0.0, 0.0, 0.0, 0.0, 0.0, 0.0, 0.0, 0.0, 0.0, 0.0, 0.0, 0.0, 0.0, 0.0, 0.0, 0.0, 0.0, 0.0, 0.0, 0.0, 0.0, 0.0, 0.0, 0.0, 0.0, 0.0, 0.0, 0.0, 0.0, 0.0, 0.0, 0.0, 0.0, 0.0, 0.0, 0.0, 0.0, 0.0, 0.0, 0.0, 0.0, 0.0, 0.0, 0.0, 0.0, 0.0, 0.0, 0.0, 0.0, 0.0, 0.0, 0.0, 0.0, 0.0, 0.0, 0.0, 0.0, 0.0, 0.0, 0.0, 0.0, 0.0, 0.0, 0.0, 0.0, 0.0, 0.0, 0.0, 0.0, 0.0, 0.0, 0.0, 0.0, 0.0, 0.0, 0.0, 0.0, 0.0, 0.0, 0.0, 0.0, 0.0, 0.0, 0.0, 0.0, 0.0, 0.0, 0.0, 0.0, 0.0, 0.0, 0.0, 0.0, 0.0, 0.0, 0.0, 0.0, 0.0, 0.0, 0.0, 0.0, 0.0, 0.0, 0.0, 0.0, 0.0, 0.0, 0.0, 0.0, 0.0, 0.0, 0.0, 0.0, 0.0, 0.0, 0.0, 0.0, 0.0, 0.0, 0.0, 0.0, 0.0, 0.0])
me_circle.materials.append(mat_material_001)
me_circle.materials.append(mat_lights)
me_circle.update()

# ---- objects
ob_idisc = bpy.data.objects.new('Idisc', me_circle)

# ---- transforms, parenting, visibility, modifiers, constraints
ob_idisc.location = (0.0, 0.0, 0.0)

# ---- collection membership
col_collection.objects.link(ob_idisc)

# ---- scene / render settings (as saved in the file)
scene.frame_start = 1; scene.frame_end = 250; scene.frame_set(1)
scene.render.engine = 'BLENDER_EEVEE_NEXT'
scene.cycles.sampling_pattern = 'TABULATED_SOBOL'
scene.view_settings.view_transform = 'Filmic'
bpy.context.view_layer.update()

# ---- added for rendering (the .blend has no active camera and no usable light): camera, sun
cam_auto = bpy.data.cameras.new('AutoCamera')
cam_auto.lens = 50.0
cam_auto.sensor_width = 36.0
cam_auto.clip_end = 1000.0
ob_auto_camera = bpy.data.objects.new('AutoCamera', cam_auto)
scene.collection.objects.link(ob_auto_camera)
ob_auto_camera.location = (0.314422, -0.377307, 0.251538)
ob_auto_camera.rotation_euler = (1.09748, -7.21219e-08, 0.694738)
scene.camera = ob_auto_camera
light_auto_sun = bpy.data.lights.new('AutoSun', 'SUN')
light_auto_sun.energy = 3.0
light_auto_sun.angle = 0.0523599
ob_auto_sun = bpy.data.objects.new('AutoSun', light_auto_sun)
scene.collection.objects.link(ob_auto_sun)
ob_auto_sun.rotation_euler = (0.872665, 0.174533, 0.523599)
bpy.context.view_layer.update()
